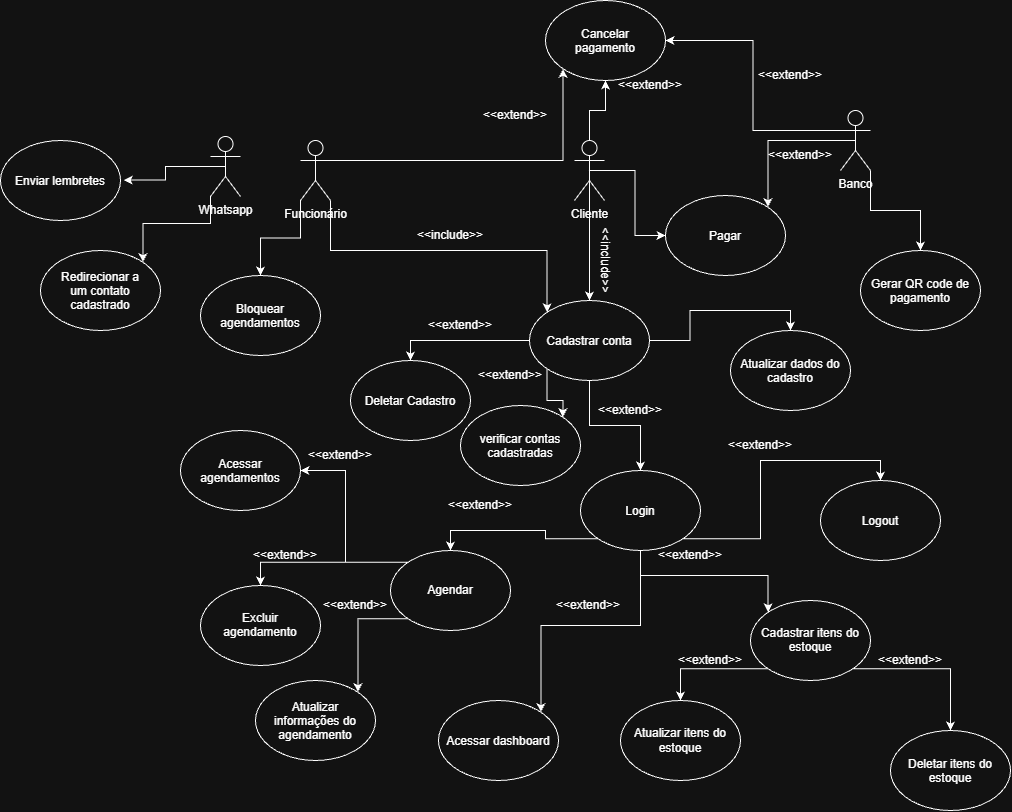

The diagram above was exported from draw.io. Its source (the exported page's mxGraphModel, read from the mxfile embedded in the PNG):
<mxGraphModel dx="2480" dy="1946" grid="1" gridSize="10" guides="1" tooltips="1" connect="1" arrows="1" fold="1" page="1" pageScale="1" pageWidth="827" pageHeight="1169" math="0" shadow="0">
  <root>
    <mxCell id="0" />
    <mxCell id="1" parent="0" />
    <mxCell id="updz64ngqib-lYgPRr9U-12" edge="1" parent="1" source="CodZF2iJIfFv67vzAPUl-1" style="edgeStyle=orthogonalEdgeStyle;rounded=0;orthogonalLoop=1;jettySize=auto;html=1;exitX=1;exitY=1;exitDx=0;exitDy=0;exitPerimeter=0;entryX=0;entryY=0;entryDx=0;entryDy=0;defaultLabelBackgroundColor=page;" target="updz64ngqib-lYgPRr9U-5">
      <mxGeometry relative="1" as="geometry" />
    </mxCell>
    <mxCell id="updz64ngqib-lYgPRr9U-45" edge="1" parent="1" source="CodZF2iJIfFv67vzAPUl-1" style="edgeStyle=orthogonalEdgeStyle;rounded=0;orthogonalLoop=1;jettySize=auto;html=1;exitX=1;exitY=0.3333333333333333;exitDx=0;exitDy=0;exitPerimeter=0;entryX=0;entryY=1;entryDx=0;entryDy=0;defaultLabelBackgroundColor=page;" target="CodZF2iJIfFv67vzAPUl-20">
      <mxGeometry relative="1" as="geometry" />
    </mxCell>
    <mxCell id="updz64ngqib-lYgPRr9U-76" edge="1" parent="1" source="CodZF2iJIfFv67vzAPUl-1" style="edgeStyle=orthogonalEdgeStyle;rounded=0;orthogonalLoop=1;jettySize=auto;html=1;exitX=0;exitY=1;exitDx=0;exitDy=0;exitPerimeter=0;entryX=0.5;entryY=0;entryDx=0;entryDy=0;defaultLabelBackgroundColor=page;" target="updz64ngqib-lYgPRr9U-75">
      <mxGeometry relative="1" as="geometry" />
    </mxCell>
    <mxCell id="CodZF2iJIfFv67vzAPUl-1" parent="1" style="shape=umlActor;verticalLabelPosition=bottom;verticalAlign=top;html=1;outlineConnect=0;" value="Funcionário&lt;div&gt;&lt;br&gt;&lt;/div&gt;" vertex="1">
      <mxGeometry height="60" width="30" x="140" y="20" as="geometry" />
    </mxCell>
    <mxCell id="updz64ngqib-lYgPRr9U-11" edge="1" parent="1" source="CodZF2iJIfFv67vzAPUl-2" style="edgeStyle=orthogonalEdgeStyle;rounded=0;orthogonalLoop=1;jettySize=auto;html=1;exitX=0.5;exitY=0.5;exitDx=0;exitDy=0;exitPerimeter=0;defaultLabelBackgroundColor=page;" target="updz64ngqib-lYgPRr9U-5">
      <mxGeometry relative="1" as="geometry" />
    </mxCell>
    <mxCell id="updz64ngqib-lYgPRr9U-40" edge="1" parent="1" source="CodZF2iJIfFv67vzAPUl-2" style="edgeStyle=orthogonalEdgeStyle;rounded=0;orthogonalLoop=1;jettySize=auto;html=1;exitX=0.5;exitY=0.5;exitDx=0;exitDy=0;exitPerimeter=0;entryX=0;entryY=0.5;entryDx=0;entryDy=0;defaultLabelBackgroundColor=page;" target="CodZF2iJIfFv67vzAPUl-18">
      <mxGeometry relative="1" as="geometry" />
    </mxCell>
    <mxCell id="updz64ngqib-lYgPRr9U-46" edge="1" parent="1" source="CodZF2iJIfFv67vzAPUl-2" style="edgeStyle=orthogonalEdgeStyle;rounded=0;orthogonalLoop=1;jettySize=auto;html=1;exitX=0.5;exitY=0;exitDx=0;exitDy=0;exitPerimeter=0;entryX=0.5;entryY=1;entryDx=0;entryDy=0;defaultLabelBackgroundColor=page;" target="CodZF2iJIfFv67vzAPUl-20">
      <mxGeometry relative="1" as="geometry" />
    </mxCell>
    <mxCell id="CodZF2iJIfFv67vzAPUl-2" parent="1" style="shape=umlActor;verticalLabelPosition=bottom;verticalAlign=top;html=1;outlineConnect=0;" value="Cliente" vertex="1">
      <mxGeometry height="60" width="30" x="414" y="20" as="geometry" />
    </mxCell>
    <mxCell id="updz64ngqib-lYgPRr9U-39" edge="1" parent="1" source="CodZF2iJIfFv67vzAPUl-3" style="edgeStyle=orthogonalEdgeStyle;rounded=0;orthogonalLoop=1;jettySize=auto;html=1;exitX=1;exitY=1;exitDx=0;exitDy=0;exitPerimeter=0;entryX=0.5;entryY=0;entryDx=0;entryDy=0;defaultLabelBackgroundColor=page;" target="CodZF2iJIfFv67vzAPUl-19">
      <mxGeometry relative="1" as="geometry" />
    </mxCell>
    <mxCell id="updz64ngqib-lYgPRr9U-47" edge="1" parent="1" source="CodZF2iJIfFv67vzAPUl-3" style="edgeStyle=orthogonalEdgeStyle;rounded=0;orthogonalLoop=1;jettySize=auto;html=1;exitX=0;exitY=0.3333333333333333;exitDx=0;exitDy=0;exitPerimeter=0;entryX=1;entryY=0.5;entryDx=0;entryDy=0;defaultLabelBackgroundColor=page;" target="CodZF2iJIfFv67vzAPUl-20">
      <mxGeometry relative="1" as="geometry" />
    </mxCell>
    <mxCell id="updz64ngqib-lYgPRr9U-54" edge="1" parent="1" source="CodZF2iJIfFv67vzAPUl-3" style="edgeStyle=orthogonalEdgeStyle;rounded=0;orthogonalLoop=1;jettySize=auto;html=1;exitX=0.5;exitY=0.5;exitDx=0;exitDy=0;exitPerimeter=0;entryX=1;entryY=0;entryDx=0;entryDy=0;defaultLabelBackgroundColor=page;" target="CodZF2iJIfFv67vzAPUl-18">
      <mxGeometry relative="1" as="geometry" />
    </mxCell>
    <mxCell id="CodZF2iJIfFv67vzAPUl-3" parent="1" style="shape=umlActor;verticalLabelPosition=bottom;verticalAlign=top;html=1;outlineConnect=0;" value="Banco" vertex="1">
      <mxGeometry height="60" width="30" x="680" y="-10" as="geometry" />
    </mxCell>
    <mxCell id="updz64ngqib-lYgPRr9U-23" edge="1" parent="1" source="CodZF2iJIfFv67vzAPUl-7" style="edgeStyle=orthogonalEdgeStyle;rounded=0;orthogonalLoop=1;jettySize=auto;html=1;exitX=0;exitY=0;exitDx=0;exitDy=0;entryX=0.5;entryY=0;entryDx=0;entryDy=0;defaultLabelBackgroundColor=page;" target="CodZF2iJIfFv67vzAPUl-10">
      <mxGeometry relative="1" as="geometry" />
    </mxCell>
    <mxCell id="updz64ngqib-lYgPRr9U-37" edge="1" parent="1" source="CodZF2iJIfFv67vzAPUl-7" style="edgeStyle=orthogonalEdgeStyle;rounded=0;orthogonalLoop=1;jettySize=auto;html=1;exitX=0;exitY=1;exitDx=0;exitDy=0;entryX=1;entryY=0;entryDx=0;entryDy=0;defaultLabelBackgroundColor=page;" target="CodZF2iJIfFv67vzAPUl-11">
      <mxGeometry relative="1" as="geometry" />
    </mxCell>
    <mxCell id="updz64ngqib-lYgPRr9U-56" edge="1" parent="1" source="CodZF2iJIfFv67vzAPUl-7" style="edgeStyle=orthogonalEdgeStyle;rounded=0;orthogonalLoop=1;jettySize=auto;html=1;exitX=0;exitY=0;exitDx=0;exitDy=0;entryX=1;entryY=0.5;entryDx=0;entryDy=0;defaultLabelBackgroundColor=page;" target="updz64ngqib-lYgPRr9U-55">
      <mxGeometry relative="1" as="geometry" />
    </mxCell>
    <mxCell id="CodZF2iJIfFv67vzAPUl-7" parent="1" style="ellipse;whiteSpace=wrap;html=1;shapeInside=1;" value="&lt;div&gt;&lt;br&gt;&lt;/div&gt;&lt;div&gt;&lt;br&gt;&lt;/div&gt;&lt;div&gt;Agendar&lt;/div&gt;" vertex="1">
      <mxGeometry height="80" width="120" x="230" y="430" as="geometry" />
    </mxCell>
    <mxCell id="CodZF2iJIfFv67vzAPUl-10" parent="1" style="ellipse;whiteSpace=wrap;html=1;shapeInside=1;" value="&lt;br&gt;Excluir agendamento&lt;br&gt;&lt;br&gt;&lt;br&gt;&lt;br&gt;&lt;br&gt;&lt;br&gt;&lt;br&gt;&lt;br&gt;&lt;br&gt;&lt;br&gt;&lt;div&gt;&lt;br/&gt;&lt;/div&gt;" vertex="1">
      <mxGeometry height="80" width="120" x="40" y="465" as="geometry" />
    </mxCell>
    <mxCell id="CodZF2iJIfFv67vzAPUl-11" parent="1" style="ellipse;whiteSpace=wrap;html=1;shapeInside=1;" value="Atualizar informações do agendamento&lt;div&gt;&lt;br&gt;&lt;/div&gt;" vertex="1">
      <mxGeometry height="80" width="120" x="95" y="560" as="geometry" />
    </mxCell>
    <mxCell id="updz64ngqib-lYgPRr9U-27" edge="1" parent="1" source="CodZF2iJIfFv67vzAPUl-12" style="edgeStyle=orthogonalEdgeStyle;rounded=0;orthogonalLoop=1;jettySize=auto;html=1;exitX=0;exitY=1;exitDx=0;exitDy=0;entryX=0.5;entryY=0;entryDx=0;entryDy=0;defaultLabelBackgroundColor=page;" target="CodZF2iJIfFv67vzAPUl-13">
      <mxGeometry relative="1" as="geometry" />
    </mxCell>
    <mxCell id="updz64ngqib-lYgPRr9U-32" edge="1" parent="1" source="CodZF2iJIfFv67vzAPUl-12" style="edgeStyle=orthogonalEdgeStyle;rounded=0;orthogonalLoop=1;jettySize=auto;html=1;exitX=1;exitY=1;exitDx=0;exitDy=0;entryX=0.5;entryY=0;entryDx=0;entryDy=0;defaultLabelBackgroundColor=page;" target="updz64ngqib-lYgPRr9U-31">
      <mxGeometry relative="1" as="geometry" />
    </mxCell>
    <mxCell id="CodZF2iJIfFv67vzAPUl-12" parent="1" style="ellipse;whiteSpace=wrap;html=1;shapeInside=1;" value="&lt;br&gt;Cadastrar itens do estoque&lt;br&gt;&lt;br&gt;&lt;div&gt;&lt;br&gt;&lt;/div&gt;" vertex="1">
      <mxGeometry height="80" width="120" x="590" y="480" as="geometry" />
    </mxCell>
    <mxCell id="CodZF2iJIfFv67vzAPUl-13" parent="1" style="ellipse;whiteSpace=wrap;html=1;shapeInside=1;" value="&lt;div&gt;&lt;br&gt;&lt;/div&gt;&lt;div&gt;&lt;br&gt;&lt;/div&gt;&lt;div&gt;Atualizar itens do estoque&lt;/div&gt;" vertex="1">
      <mxGeometry height="80" width="120" x="460" y="580" as="geometry" />
    </mxCell>
    <mxCell id="CodZF2iJIfFv67vzAPUl-18" parent="1" style="ellipse;whiteSpace=wrap;html=1;shapeInside=1;" value="Pagar" vertex="1">
      <mxGeometry height="80" width="120" x="505" y="75" as="geometry" />
    </mxCell>
    <mxCell id="CodZF2iJIfFv67vzAPUl-19" parent="1" style="ellipse;whiteSpace=wrap;html=1;shapeInside=1;" value="Gerar QR code de pagamento" vertex="1">
      <mxGeometry height="80" width="120" x="700" y="130" as="geometry" />
    </mxCell>
    <mxCell id="CodZF2iJIfFv67vzAPUl-20" parent="1" style="ellipse;whiteSpace=wrap;html=1;shapeInside=1;" value="Cancelar pagamento" vertex="1">
      <mxGeometry height="80" width="120" x="385" y="-120" as="geometry" />
    </mxCell>
    <mxCell id="updz64ngqib-lYgPRr9U-3" parent="1" style="ellipse;whiteSpace=wrap;html=1;shapeInside=1;" value="Acessar dashboard" vertex="1">
      <mxGeometry height="80" width="120" x="278" y="580" as="geometry" />
    </mxCell>
    <mxCell id="updz64ngqib-lYgPRr9U-17" edge="1" parent="1" source="updz64ngqib-lYgPRr9U-4" style="edgeStyle=orthogonalEdgeStyle;rounded=0;orthogonalLoop=1;jettySize=auto;html=1;exitX=1;exitY=1;exitDx=0;exitDy=0;entryX=0.5;entryY=0;entryDx=0;entryDy=0;defaultLabelBackgroundColor=page;" target="updz64ngqib-lYgPRr9U-9">
      <mxGeometry relative="1" as="geometry" />
    </mxCell>
    <mxCell id="updz64ngqib-lYgPRr9U-25" edge="1" parent="1" source="updz64ngqib-lYgPRr9U-4" style="edgeStyle=orthogonalEdgeStyle;rounded=0;orthogonalLoop=1;jettySize=auto;html=1;exitX=0.5;exitY=1;exitDx=0;exitDy=0;entryX=0;entryY=0;entryDx=0;entryDy=0;defaultLabelBackgroundColor=page;" target="CodZF2iJIfFv67vzAPUl-12">
      <mxGeometry relative="1" as="geometry" />
    </mxCell>
    <mxCell id="updz64ngqib-lYgPRr9U-29" edge="1" parent="1" source="updz64ngqib-lYgPRr9U-4" style="edgeStyle=orthogonalEdgeStyle;rounded=0;orthogonalLoop=1;jettySize=auto;html=1;exitX=0.5;exitY=1;exitDx=0;exitDy=0;entryX=1;entryY=0;entryDx=0;entryDy=0;defaultLabelBackgroundColor=page;" target="updz64ngqib-lYgPRr9U-3">
      <mxGeometry relative="1" as="geometry" />
    </mxCell>
    <mxCell id="updz64ngqib-lYgPRr9U-4" parent="1" style="ellipse;whiteSpace=wrap;html=1;shapeInside=1;" value="Login" vertex="1">
      <mxGeometry height="80" width="120" x="420" y="350" as="geometry" />
    </mxCell>
    <mxCell id="updz64ngqib-lYgPRr9U-15" edge="1" parent="1" source="updz64ngqib-lYgPRr9U-5" style="edgeStyle=orthogonalEdgeStyle;rounded=0;orthogonalLoop=1;jettySize=auto;html=1;exitX=0.5;exitY=1;exitDx=0;exitDy=0;entryX=0.5;entryY=0;entryDx=0;entryDy=0;defaultLabelBackgroundColor=page;" target="updz64ngqib-lYgPRr9U-4">
      <mxGeometry relative="1" as="geometry" />
    </mxCell>
    <mxCell id="updz64ngqib-lYgPRr9U-21" edge="1" parent="1" source="updz64ngqib-lYgPRr9U-5" style="edgeStyle=orthogonalEdgeStyle;rounded=0;orthogonalLoop=1;jettySize=auto;html=1;exitX=0;exitY=0.5;exitDx=0;exitDy=0;entryX=0.5;entryY=0;entryDx=0;entryDy=0;defaultLabelBackgroundColor=page;" target="updz64ngqib-lYgPRr9U-10">
      <mxGeometry relative="1" as="geometry" />
    </mxCell>
    <mxCell id="updz64ngqib-lYgPRr9U-35" edge="1" parent="1" source="updz64ngqib-lYgPRr9U-5" style="edgeStyle=orthogonalEdgeStyle;rounded=0;orthogonalLoop=1;jettySize=auto;html=1;exitX=1;exitY=0.5;exitDx=0;exitDy=0;entryX=0.5;entryY=0;entryDx=0;entryDy=0;defaultLabelBackgroundColor=page;" target="updz64ngqib-lYgPRr9U-34">
      <mxGeometry relative="1" as="geometry" />
    </mxCell>
    <mxCell id="updz64ngqib-lYgPRr9U-62" edge="1" parent="1" source="updz64ngqib-lYgPRr9U-5" style="edgeStyle=orthogonalEdgeStyle;rounded=0;orthogonalLoop=1;jettySize=auto;html=1;exitX=0;exitY=1;exitDx=0;exitDy=0;entryX=1;entryY=0;entryDx=0;entryDy=0;defaultLabelBackgroundColor=page;" target="updz64ngqib-lYgPRr9U-61">
      <mxGeometry relative="1" as="geometry" />
    </mxCell>
    <mxCell id="updz64ngqib-lYgPRr9U-5" parent="1" style="ellipse;whiteSpace=wrap;html=1;shapeInside=1;" value="Cadastrar conta" vertex="1">
      <mxGeometry height="80" width="120" x="369" y="180" as="geometry" />
    </mxCell>
    <mxCell id="updz64ngqib-lYgPRr9U-9" parent="1" style="ellipse;whiteSpace=wrap;html=1;shapeInside=1;" value="Logout" vertex="1">
      <mxGeometry height="80" width="120" x="660" y="360" as="geometry" />
    </mxCell>
    <mxCell id="updz64ngqib-lYgPRr9U-10" parent="1" style="ellipse;whiteSpace=wrap;html=1;shapeInside=1;" value="Deletar Cadastro" vertex="1">
      <mxGeometry height="80" width="120" x="190" y="240" as="geometry" />
    </mxCell>
    <mxCell id="updz64ngqib-lYgPRr9U-13" parent="1" style="text;html=1;whiteSpace=wrap;strokeColor=none;fillColor=none;align=center;verticalAlign=middle;rounded=0;" value="&amp;lt;&amp;lt;include&amp;gt;&amp;gt;" vertex="1">
      <mxGeometry height="30" width="60" x="260" y="100" as="geometry" />
    </mxCell>
    <mxCell id="updz64ngqib-lYgPRr9U-14" parent="1" style="text;html=1;whiteSpace=wrap;strokeColor=none;fillColor=none;align=center;verticalAlign=middle;rounded=0;rotation=90;" value="&amp;lt;&amp;lt;include&amp;gt;&amp;gt;" vertex="1">
      <mxGeometry height="30" width="60" x="415" y="125" as="geometry" />
    </mxCell>
    <mxCell id="updz64ngqib-lYgPRr9U-16" parent="1" style="text;html=1;whiteSpace=wrap;strokeColor=none;fillColor=none;align=center;verticalAlign=middle;rounded=0;rotation=0;" value="&amp;lt;&amp;lt;extend&amp;gt;&amp;gt;" vertex="1">
      <mxGeometry height="10" width="60" x="440" y="285" as="geometry" />
    </mxCell>
    <mxCell id="updz64ngqib-lYgPRr9U-18" parent="1" style="text;html=1;whiteSpace=wrap;strokeColor=none;fillColor=none;align=center;verticalAlign=middle;rounded=0;rotation=0;" value="&amp;lt;&amp;lt;extend&amp;gt;&amp;gt;" vertex="1">
      <mxGeometry height="10" width="60" x="570" y="320" as="geometry" />
    </mxCell>
    <mxCell id="updz64ngqib-lYgPRr9U-19" edge="1" parent="1" source="updz64ngqib-lYgPRr9U-4" style="edgeStyle=orthogonalEdgeStyle;rounded=0;orthogonalLoop=1;jettySize=auto;html=1;exitX=0;exitY=1;exitDx=0;exitDy=0;entryX=0.5;entryY=0;entryDx=0;entryDy=0;defaultLabelBackgroundColor=page;" target="CodZF2iJIfFv67vzAPUl-7">
      <mxGeometry relative="1" x="-0.0333" as="geometry" />
    </mxCell>
    <mxCell id="updz64ngqib-lYgPRr9U-20" parent="1" style="text;html=1;whiteSpace=wrap;strokeColor=none;fillColor=none;align=center;verticalAlign=middle;rounded=0;rotation=0;" value="&amp;lt;&amp;lt;extend&amp;gt;&amp;gt;" vertex="1">
      <mxGeometry height="10" width="60" x="290" y="380" as="geometry" />
    </mxCell>
    <mxCell id="updz64ngqib-lYgPRr9U-22" parent="1" style="text;html=1;whiteSpace=wrap;strokeColor=none;fillColor=none;align=center;verticalAlign=middle;rounded=0;rotation=0;" value="&amp;lt;&amp;lt;extend&amp;gt;&amp;gt;" vertex="1">
      <mxGeometry height="10" width="60" x="270" y="200" as="geometry" />
    </mxCell>
    <mxCell id="updz64ngqib-lYgPRr9U-24" parent="1" style="text;html=1;whiteSpace=wrap;strokeColor=none;fillColor=none;align=center;verticalAlign=middle;rounded=0;rotation=0;" value="&amp;lt;&amp;lt;extend&amp;gt;&amp;gt;" vertex="1">
      <mxGeometry height="10" width="60" x="95" y="430" as="geometry" />
    </mxCell>
    <mxCell id="updz64ngqib-lYgPRr9U-26" parent="1" style="text;html=1;whiteSpace=wrap;strokeColor=none;fillColor=none;align=center;verticalAlign=middle;rounded=0;rotation=0;" value="&amp;lt;&amp;lt;extend&amp;gt;&amp;gt;" vertex="1">
      <mxGeometry height="10" width="60" x="500" y="430" as="geometry" />
    </mxCell>
    <mxCell id="updz64ngqib-lYgPRr9U-28" parent="1" style="text;html=1;whiteSpace=wrap;strokeColor=none;fillColor=none;align=center;verticalAlign=middle;rounded=0;rotation=0;" value="&amp;lt;&amp;lt;extend&amp;gt;&amp;gt;" vertex="1">
      <mxGeometry height="10" width="60" x="520" y="535" as="geometry" />
    </mxCell>
    <mxCell id="updz64ngqib-lYgPRr9U-30" parent="1" style="text;html=1;whiteSpace=wrap;strokeColor=none;fillColor=none;align=center;verticalAlign=middle;rounded=0;rotation=0;" value="&amp;lt;&amp;lt;extend&amp;gt;&amp;gt;" vertex="1">
      <mxGeometry height="10" width="60" x="398" y="480" as="geometry" />
    </mxCell>
    <mxCell id="updz64ngqib-lYgPRr9U-31" parent="1" style="ellipse;whiteSpace=wrap;html=1;shapeInside=1;" value="Deletar itens do estoque" vertex="1">
      <mxGeometry height="80" width="120" x="730" y="610" as="geometry" />
    </mxCell>
    <mxCell id="updz64ngqib-lYgPRr9U-33" parent="1" style="text;html=1;whiteSpace=wrap;strokeColor=none;fillColor=none;align=center;verticalAlign=middle;rounded=0;rotation=0;" value="&amp;lt;&amp;lt;extend&amp;gt;&amp;gt;" vertex="1">
      <mxGeometry height="10" width="60" x="720" y="535" as="geometry" />
    </mxCell>
    <mxCell id="updz64ngqib-lYgPRr9U-34" parent="1" style="ellipse;whiteSpace=wrap;html=1;shapeInside=1;" value="Atualizar dados do cadastro" vertex="1">
      <mxGeometry height="80" width="120" x="570" y="210" as="geometry" />
    </mxCell>
    <mxCell id="updz64ngqib-lYgPRr9U-38" parent="1" style="text;html=1;whiteSpace=wrap;strokeColor=none;fillColor=none;align=center;verticalAlign=middle;rounded=0;rotation=0;" value="&amp;lt;&amp;lt;extend&amp;gt;&amp;gt;" vertex="1">
      <mxGeometry height="10" width="60" x="165" y="480" as="geometry" />
    </mxCell>
    <mxCell id="updz64ngqib-lYgPRr9U-41" parent="1" style="text;html=1;whiteSpace=wrap;strokeColor=none;fillColor=none;align=center;verticalAlign=middle;rounded=0;rotation=0;" value="&amp;lt;&amp;lt;extend&amp;gt;&amp;gt;" vertex="1">
      <mxGeometry height="10" width="60" x="610" y="30" as="geometry" />
    </mxCell>
    <mxCell id="updz64ngqib-lYgPRr9U-48" parent="1" style="text;html=1;whiteSpace=wrap;strokeColor=none;fillColor=none;align=center;verticalAlign=middle;rounded=0;rotation=0;" value="&amp;lt;&amp;lt;extend&amp;gt;&amp;gt;" vertex="1">
      <mxGeometry height="10" width="60" x="600" y="-50" as="geometry" />
    </mxCell>
    <mxCell id="updz64ngqib-lYgPRr9U-49" parent="1" style="text;html=1;whiteSpace=wrap;strokeColor=none;fillColor=none;align=center;verticalAlign=middle;rounded=0;rotation=0;" value="&amp;lt;&amp;lt;extend&amp;gt;&amp;gt;" vertex="1">
      <mxGeometry height="10" width="60" x="325" y="-10" as="geometry" />
    </mxCell>
    <mxCell id="updz64ngqib-lYgPRr9U-50" parent="1" style="text;html=1;whiteSpace=wrap;strokeColor=none;fillColor=none;align=center;verticalAlign=middle;rounded=0;rotation=0;" value="&amp;lt;&amp;lt;extend&amp;gt;&amp;gt;" vertex="1">
      <mxGeometry height="10" width="60" x="460" y="-40" as="geometry" />
    </mxCell>
    <mxCell id="updz64ngqib-lYgPRr9U-55" parent="1" style="ellipse;whiteSpace=wrap;html=1;shapeInside=1;" value="Acessar agendamentos" vertex="1">
      <mxGeometry height="80" width="120" x="20" y="310" as="geometry" />
    </mxCell>
    <mxCell id="updz64ngqib-lYgPRr9U-57" parent="1" style="text;html=1;whiteSpace=wrap;strokeColor=none;fillColor=none;align=center;verticalAlign=middle;rounded=0;rotation=0;" value="&amp;lt;&amp;lt;extend&amp;gt;&amp;gt;" vertex="1">
      <mxGeometry height="10" width="60" x="150" y="330" as="geometry" />
    </mxCell>
    <mxCell id="updz64ngqib-lYgPRr9U-59" parent="1" style="text;html=1;whiteSpace=wrap;strokeColor=none;fillColor=none;align=center;verticalAlign=middle;rounded=0;rotation=0;" value="&amp;lt;&amp;lt;extend&amp;gt;&amp;gt;" vertex="1">
      <mxGeometry height="10" width="60" x="320" y="250" as="geometry" />
    </mxCell>
    <mxCell id="updz64ngqib-lYgPRr9U-61" parent="1" style="ellipse;whiteSpace=wrap;html=1;shapeInside=1;" value="verificar contas cadastradas" vertex="1">
      <mxGeometry height="80" width="120" x="300" y="285" as="geometry" />
    </mxCell>
    <mxCell id="updz64ngqib-lYgPRr9U-74" edge="1" parent="1" source="updz64ngqib-lYgPRr9U-70" style="edgeStyle=orthogonalEdgeStyle;rounded=0;orthogonalLoop=1;jettySize=auto;html=1;exitX=0;exitY=1;exitDx=0;exitDy=0;exitPerimeter=0;entryX=1;entryY=0;entryDx=0;entryDy=0;defaultLabelBackgroundColor=page;" target="updz64ngqib-lYgPRr9U-73">
      <mxGeometry relative="1" as="geometry" />
    </mxCell>
    <mxCell id="updz64ngqib-lYgPRr9U-70" parent="1" style="shape=umlActor;verticalLabelPosition=bottom;verticalAlign=top;html=1;outlineConnect=0;labelPerimeter=1;" value="Whatsapp" vertex="1">
      <mxGeometry height="60" width="30" x="50" y="16" as="geometry" />
    </mxCell>
    <mxCell id="updz64ngqib-lYgPRr9U-71" parent="1" style="ellipse;whiteSpace=wrap;html=1;shapeInside=1;" value="Enviar lembretes" vertex="1">
      <mxGeometry height="80" width="120" x="-160" y="20" as="geometry" />
    </mxCell>
    <mxCell id="updz64ngqib-lYgPRr9U-72" edge="1" parent="1" source="updz64ngqib-lYgPRr9U-70" style="edgeStyle=orthogonalEdgeStyle;rounded=0;orthogonalLoop=1;jettySize=auto;html=1;exitX=0.5;exitY=0.5;exitDx=0;exitDy=0;exitPerimeter=0;entryX=1.027;entryY=0.495;entryDx=0;entryDy=0;entryPerimeter=0;defaultLabelBackgroundColor=page;" target="updz64ngqib-lYgPRr9U-71">
      <mxGeometry relative="1" as="geometry" />
    </mxCell>
    <mxCell id="updz64ngqib-lYgPRr9U-73" parent="1" style="ellipse;whiteSpace=wrap;html=1;shapeInside=1;" value="Redirecionar a um contato cadastrado" vertex="1">
      <mxGeometry height="80" width="120" x="-120" y="130" as="geometry" />
    </mxCell>
    <mxCell id="updz64ngqib-lYgPRr9U-75" parent="1" style="ellipse;whiteSpace=wrap;html=1;shapeInside=1;" value="Bloquear agendamentos" vertex="1">
      <mxGeometry height="80" width="120" x="40" y="155" as="geometry" />
    </mxCell>
  </root>
</mxGraphModel>